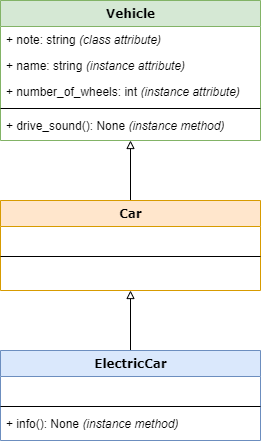

The diagram above was exported from draw.io. Its source (the exported page's mxGraphModel, read from the mxfile embedded in the PNG):
<mxGraphModel dx="1739" dy="606" grid="1" gridSize="10" guides="1" tooltips="1" connect="1" arrows="1" fold="1" page="1" pageScale="1" pageWidth="1100" pageHeight="850" background="none" math="0" shadow="0">
  <root>
    <mxCell id="0" />
    <mxCell id="1" parent="0" />
    <mxCell id="2" value="Vehicle" style="swimlane;html=1;fontStyle=1;align=center;verticalAlign=top;childLayout=stackLayout;horizontal=1;startSize=26;horizontalStack=0;resizeParent=1;resizeLast=0;collapsible=1;marginBottom=0;swimlaneFillColor=#ffffff;rounded=0;shadow=0;comic=0;labelBackgroundColor=none;strokeWidth=1;fillColor=#d5e8d4;fontFamily=Verdana;fontSize=12;strokeColor=#82b366;" vertex="1" parent="1">
      <mxGeometry x="-720" y="240" width="260" height="140" as="geometry" />
    </mxCell>
    <mxCell id="3" value="+ note: string &lt;span&gt;&lt;i&gt;(class attribute)&lt;/i&gt;&lt;/span&gt;" style="text;html=1;strokeColor=none;fillColor=none;align=left;verticalAlign=top;spacingLeft=4;spacingRight=4;whiteSpace=wrap;overflow=hidden;rotatable=0;points=[[0,0.5],[1,0.5]];portConstraint=eastwest;fontStyle=0" vertex="1" parent="2">
      <mxGeometry y="26" width="260" height="26" as="geometry" />
    </mxCell>
    <mxCell id="4" value="+ name: string &lt;i&gt;&lt;span&gt;(instance attribute)&lt;/span&gt;&lt;/i&gt;" style="text;html=1;strokeColor=none;fillColor=none;align=left;verticalAlign=top;spacingLeft=4;spacingRight=4;whiteSpace=wrap;overflow=hidden;rotatable=0;points=[[0,0.5],[1,0.5]];portConstraint=eastwest;fontStyle=0" vertex="1" parent="2">
      <mxGeometry y="52" width="260" height="26" as="geometry" />
    </mxCell>
    <mxCell id="5" value="+ number_of_wheels: int &lt;i&gt;&lt;span&gt;(instance attribute)&lt;/span&gt;&lt;/i&gt;" style="text;html=1;strokeColor=none;fillColor=none;align=left;verticalAlign=top;spacingLeft=4;spacingRight=4;whiteSpace=wrap;overflow=hidden;rotatable=0;points=[[0,0.5],[1,0.5]];portConstraint=eastwest;fontStyle=0" vertex="1" parent="2">
      <mxGeometry y="78" width="260" height="26" as="geometry" />
    </mxCell>
    <mxCell id="6" value="" style="line;html=1;strokeWidth=1;fillColor=none;align=left;verticalAlign=middle;spacingTop=-1;spacingLeft=3;spacingRight=3;rotatable=0;labelPosition=right;points=[];portConstraint=eastwest;" vertex="1" parent="2">
      <mxGeometry y="104" width="260" height="8" as="geometry" />
    </mxCell>
    <mxCell id="7" value="+ drive_sound(): None&amp;nbsp;&lt;i style=&quot;border-color: var(--border-color);&quot;&gt;&lt;span style=&quot;border-color: var(--border-color);&quot;&gt;(instance method)&lt;/span&gt;&lt;/i&gt;" style="text;html=1;strokeColor=none;fillColor=none;align=left;verticalAlign=top;spacingLeft=4;spacingRight=4;whiteSpace=wrap;overflow=hidden;rotatable=0;points=[[0,0.5],[1,0.5]];portConstraint=eastwest;fontStyle=0" vertex="1" parent="2">
      <mxGeometry y="112" width="260" height="26" as="geometry" />
    </mxCell>
    <mxCell id="8" style="edgeStyle=orthogonalEdgeStyle;rounded=0;orthogonalLoop=1;jettySize=auto;html=1;entryX=0.5;entryY=1;entryDx=0;entryDy=0;endArrow=block;endFill=0;" edge="1" source="9" target="2" parent="1">
      <mxGeometry relative="1" as="geometry" />
    </mxCell>
    <mxCell id="9" value="Car" style="swimlane;html=1;fontStyle=1;align=center;verticalAlign=top;childLayout=stackLayout;horizontal=1;startSize=26;horizontalStack=0;resizeParent=1;resizeLast=0;collapsible=1;marginBottom=0;swimlaneFillColor=#ffffff;rounded=0;shadow=0;comic=0;labelBackgroundColor=none;strokeWidth=1;fillColor=#ffe6cc;fontFamily=Verdana;fontSize=12;strokeColor=#d79b00;" vertex="1" parent="1">
      <mxGeometry x="-720" y="440" width="260" height="90" as="geometry" />
    </mxCell>
    <mxCell id="10" value="&amp;nbsp;" style="text;html=1;strokeColor=none;fillColor=none;align=left;verticalAlign=top;spacingLeft=4;spacingRight=4;whiteSpace=wrap;overflow=hidden;rotatable=0;points=[[0,0.5],[1,0.5]];portConstraint=eastwest;" vertex="1" parent="9">
      <mxGeometry y="26" width="260" height="26" as="geometry" />
    </mxCell>
    <mxCell id="11" value="" style="line;html=1;strokeWidth=1;fillColor=none;align=left;verticalAlign=middle;spacingTop=-1;spacingLeft=3;spacingRight=3;rotatable=0;labelPosition=right;points=[];portConstraint=eastwest;" vertex="1" parent="9">
      <mxGeometry y="52" width="260" height="8" as="geometry" />
    </mxCell>
    <mxCell id="12" value="&amp;nbsp;" style="text;html=1;strokeColor=none;fillColor=none;align=left;verticalAlign=top;spacingLeft=4;spacingRight=4;whiteSpace=wrap;overflow=hidden;rotatable=0;points=[[0,0.5],[1,0.5]];portConstraint=eastwest;fontStyle=0" vertex="1" parent="9">
      <mxGeometry y="60" width="260" height="26" as="geometry" />
    </mxCell>
    <mxCell id="13" style="edgeStyle=orthogonalEdgeStyle;rounded=0;orthogonalLoop=1;jettySize=auto;html=1;entryX=0.5;entryY=1;entryDx=0;entryDy=0;endArrow=block;endFill=0;" edge="1" source="14" parent="1">
      <mxGeometry relative="1" as="geometry">
        <mxPoint x="-590" y="530" as="targetPoint" />
      </mxGeometry>
    </mxCell>
    <mxCell id="14" value="ElectricCar" style="swimlane;html=1;fontStyle=1;align=center;verticalAlign=top;childLayout=stackLayout;horizontal=1;startSize=26;horizontalStack=0;resizeParent=1;resizeLast=0;collapsible=1;marginBottom=0;swimlaneFillColor=#ffffff;rounded=0;shadow=0;comic=0;labelBackgroundColor=none;strokeWidth=1;fillColor=#dae8fc;fontFamily=Verdana;fontSize=12;strokeColor=#6c8ebf;" vertex="1" parent="1">
      <mxGeometry x="-720" y="590" width="260" height="90" as="geometry" />
    </mxCell>
    <mxCell id="15" value="&amp;nbsp;" style="text;html=1;strokeColor=none;fillColor=none;align=left;verticalAlign=top;spacingLeft=4;spacingRight=4;whiteSpace=wrap;overflow=hidden;rotatable=0;points=[[0,0.5],[1,0.5]];portConstraint=eastwest;" vertex="1" parent="14">
      <mxGeometry y="26" width="260" height="26" as="geometry" />
    </mxCell>
    <mxCell id="16" value="" style="line;html=1;strokeWidth=1;fillColor=none;align=left;verticalAlign=middle;spacingTop=-1;spacingLeft=3;spacingRight=3;rotatable=0;labelPosition=right;points=[];portConstraint=eastwest;" vertex="1" parent="14">
      <mxGeometry y="52" width="260" height="8" as="geometry" />
    </mxCell>
    <mxCell id="17" value="+ info(): None&amp;nbsp;&lt;i style=&quot;border-color: var(--border-color);&quot;&gt;&lt;span style=&quot;border-color: var(--border-color);&quot;&gt;(instance method)&lt;/span&gt;&lt;/i&gt;" style="text;html=1;strokeColor=none;fillColor=none;align=left;verticalAlign=top;spacingLeft=4;spacingRight=4;whiteSpace=wrap;overflow=hidden;rotatable=0;points=[[0,0.5],[1,0.5]];portConstraint=eastwest;fontStyle=0" vertex="1" parent="14">
      <mxGeometry y="60" width="260" height="26" as="geometry" />
    </mxCell>
  </root>
</mxGraphModel>